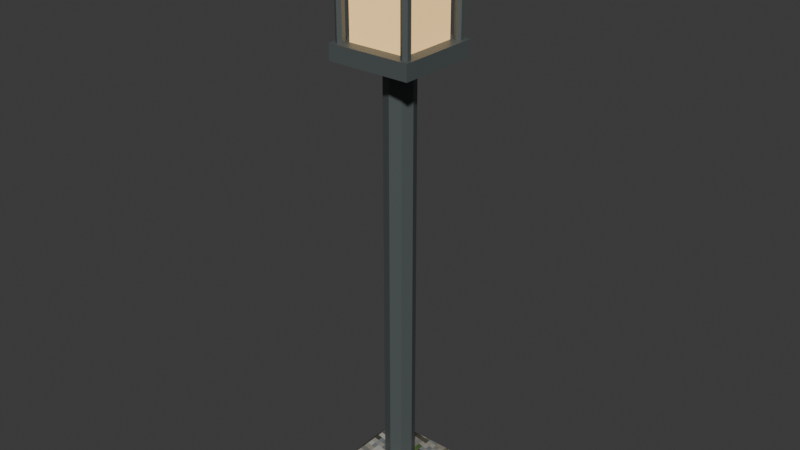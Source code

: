 # Source: lamp.blend  (saved by Blender 5.2.45; exported with 4.5.12 LTS)
import bpy
from mathutils import Matrix  # noqa: F401  (used for matrix-valued properties, if any)

bpy.ops.wm.read_factory_settings(use_empty=True)
scene = bpy.context.scene
scene.name = 'Scene'

# ---- collections
col_collection = bpy.data.collections.new('Collection'); scene.collection.children.link(col_collection)

# ---- images (referenced by path relative to the original .blend; pixels are not part of the script)
import os
ASSET_DIR = os.environ.get("B2B_ASSET_DIR", "")  # directory of the original .blend (textures are referenced by path, not embedded)
HERE = os.path.dirname(os.path.abspath(__file__))  # packed textures are extracted next to this script under _unpacked/

def load_image(name, relpath, width, height, colorspace="sRGB"):
    """Load a texture the original file referenced (path relative to the .blend, or extracted next to this script)."""
    p = next((c for c in (os.path.join(HERE, relpath), os.path.join(ASSET_DIR, relpath)) if relpath and os.path.exists(c)), "")
    if p:
        img = bpy.data.images.load(p, check_existing=True)
        img.name = name
    else:  # same state as the original file: an image datablock whose file is absent (Cycles renders it pink)
        img = bpy.data.images.new(name, width, height)
        img.source = "FILE"
        img.filepath = "//" + (relpath or name)
    img.colorspace_settings.name = colorspace
    return img
img_stone_png = load_image('stone.png', '_unpacked/stone.afd1c231.png', 64, 64, 'sRGB')

# ---- materials (node trees are filled in below, after node groups)
mat_stone = bpy.data.materials.new('stone')
mat_stone.diffuse_color = (0.37, 0.43, 0.39, 1.0)
mat_iron = bpy.data.materials.new('iron')
mat_iron.diffuse_color = (0.085, 0.1, 0.1, 1.0)
mat_window_glow = bpy.data.materials.new('window_glow')
mat_window_glow.diffuse_color = (1.0, 0.65, 0.26, 1.0)

# ---- material node trees
mat_stone.use_nodes = True; mat_stone.node_tree.nodes.clear()
_N = mat_stone.node_tree.nodes; _L = mat_stone.node_tree.links
n0 = _N.new('ShaderNodeBsdfPrincipled'); n0.name = 'Principled BSDF'; n0.location = (-200, 100)
n0.inputs[2].default_value = 0.85
n0.inputs[10].default_value = 0.005
n1 = _N.new('ShaderNodeOutputMaterial'); n1.name = 'Material Output'; n1.location = (200, 100)
n2 = _N.new('ShaderNodeTexImage'); n2.name = 'Image Texture'; n2.location = (0, 0)
n2.image = img_stone_png
n2.interpolation = 'Closest'
_L.new(n0.outputs[0], n1.inputs[0])
_L.new(n2.outputs[0], n0.inputs[0])
n1.is_active_output = True
mat_iron.use_nodes = True; mat_iron.node_tree.nodes.clear()
_N = mat_iron.node_tree.nodes; _L = mat_iron.node_tree.links
n0 = _N.new('ShaderNodeBsdfPrincipled'); n0.name = 'Principled BSDF'; n0.location = (-200, 100)
n0.inputs[0].default_value = (0.085, 0.1, 0.1, 1.0)
n0.inputs[10].default_value = 0.005
n1 = _N.new('ShaderNodeOutputMaterial'); n1.name = 'Material Output'; n1.location = (200, 100)
_L.new(n0.outputs[0], n1.inputs[0])
n1.is_active_output = True
mat_window_glow.use_nodes = True; mat_window_glow.node_tree.nodes.clear()
_N = mat_window_glow.node_tree.nodes; _L = mat_window_glow.node_tree.links
n0 = _N.new('ShaderNodeBsdfPrincipled'); n0.name = 'Principled BSDF'; n0.location = (-200, 100)
n0.inputs[0].default_value = (1.0, 0.65, 0.26, 1.0)
n0.inputs[2].default_value = 0.85
n0.inputs[10].default_value = 0.005
n0.inputs[27].default_value = (1.0, 0.65, 0.26, 1.0)
n0.inputs[28].default_value = 0.6
n1 = _N.new('ShaderNodeOutputMaterial'); n1.name = 'Material Output'; n1.location = (200, 100)
_L.new(n0.outputs[0], n1.inputs[0])
n1.is_active_output = True

# ---- world
world_world = bpy.data.worlds.new('World'); scene.world = world_world
world_world.use_nodes = True; world_world.node_tree.nodes.clear()
_N = world_world.node_tree.nodes; _L = world_world.node_tree.links
n0 = _N.new('ShaderNodeOutputWorld'); n0.name = 'World Output'; n0.location = (200, 100)
n1 = _N.new('ShaderNodeBackground'); n1.name = 'Background'; n1.location = (-200, 100)
n1.inputs[0].default_value = (0.05088, 0.05088, 0.05088, 1.0)
_L.new(n1.outputs[0], n0.inputs[0])
n0.is_active_output = True
world_world.color = (0.05088, 0.05088, 0.05088)
world_world.sun_shadow_jitter_overblur = 0.0

# ---- meshes
me_cube_223 = bpy.data.meshes.new('Cube.223')
me_cube_223.from_pydata([(-0.19, -0.19, -0.13), (-0.19, -0.25, -0.07), (-0.25, -0.19, -0.07), (-0.19, -0.25, 0.07), (-0.19, -0.19, 0.13), (-0.25, -0.19, 0.07), (-0.19, 0.19, -0.13), (-0.25, 0.19, -0.07), (-0.19, 0.25, -0.07), (-0.19, 0.19, 0.13), (-0.19, 0.25, 0.07), (-0.25, 0.19, 0.07), (0.19, -0.19, -0.13), (0.25, -0.19, -0.07), (0.19, -0.25, -0.07), (0.19, -0.19, 0.13), (0.19, -0.25, 0.07), (0.25, -0.19, 0.07), (0.19, 0.19, -0.13), (0.19, 0.25, -0.07), (0.25, 0.19, -0.07), (0.19, 0.19, 0.13), (0.25, 0.19, 0.07), (0.19, 0.25, 0.07)], [], [(0, 1, 2), (3, 4, 5), (6, 7, 8), (9, 10, 11), (12, 13, 14), (15, 16, 17), (18, 19, 20), (21, 22, 23), (6, 0, 2, 7), (1, 3, 5, 2), (4, 9, 11, 5), (10, 8, 7, 11), (18, 6, 8, 19), (9, 21, 23, 10), (22, 20, 19, 23), (12, 18, 20, 13), (21, 15, 17, 22), (16, 14, 13, 17), (0, 12, 14, 1), (15, 4, 3, 16), (6, 18, 12, 0), (2, 5, 11, 7), (14, 16, 3, 1), (21, 9, 4, 15), (8, 10, 23, 19), (20, 22, 17, 13)])
_uv = me_cube_223.uv_layers.new(name='UVMap')
_uv.uv.foreach_set('vector', [0.155, 0.72, 0.155, 0.75, 0.125, 0.72, 0.5673, 0.0, 0.625, 0.03, 0.5673, 0.03, 0.155, 0.53, 0.125, 0.53, 0.155, 0.5, 0.625, 0.24, 0.5673, 0.2725, 0.5673, 0.22, 0.345, 0.72, 0.4183, 0.72, 0.3888, 0.765, 0.64, 0.75, 0.5673, 0.78, 0.5673, 0.7275, 0.345, 0.53, 0.3888, 0.485, 0.4183, 0.53, 0.64, 0.5, 0.5673, 0.5225, 0.5673, 0.47, 0.155, 0.53, 0.155, 0.72, 0.125, 0.72, 0.125, 0.53, 0.4327, 0.0, 0.5673, 0.0, 0.5673, 0.03, 0.4327, 0.03, 0.625, 0.03, 0.625, 0.24, 0.5673, 0.22, 0.5673, 0.03, 0.5673, 0.2725, 0.4327, 0.28, 0.4327, 0.22, 0.5673, 0.22, 0.345, 0.53, 0.155, 0.53, 0.155, 0.5, 0.3888, 0.485, 0.625, 0.24, 0.64, 0.5, 0.5673, 0.47, 0.5673, 0.2725, 0.5673, 0.5225, 0.4183, 0.53, 0.3888, 0.485, 0.5673, 0.47, 0.345, 0.72, 0.345, 0.53, 0.4183, 0.53, 0.4183, 0.72, 0.64, 0.5, 0.64, 0.75, 0.5673, 0.7275, 0.5673, 0.5225, 0.5673, 0.78, 0.3888, 0.765, 0.4183, 0.72, 0.5673, 0.7275, 0.155, 0.72, 0.345, 0.72, 0.3888, 0.765, 0.155, 0.75, 0.64, 0.75, 0.625, 0.97, 0.5673, 0.97, 0.5673, 0.78, 0.155, 0.53, 0.345, 0.53, 0.345, 0.72, 0.155, 0.72, 0.4327, 0.03, 0.5673, 0.03, 0.5673, 0.22, 0.4327, 0.22, 0.3888, 0.765, 0.5673, 0.78, 0.5673, 0.97, 0.4327, 0.97, 0.64, 0.5, 0.845, 0.53, 0.845, 0.72, 0.64, 0.75, 0.4327, 0.28, 0.5673, 0.2725, 0.5673, 0.47, 0.3888, 0.485, 0.4183, 0.53, 0.5673, 0.5225, 0.5673, 0.7275, 0.4183, 0.72])
me_cube_223.materials.append(mat_stone)
me_cube_223.update()
me_cylinder_038 = bpy.data.meshes.new('Cylinder.038')
me_cylinder_038.from_pydata([(1.283e-08, -0.085, -1.325), (1.283e-08, -0.085, 1.325), (-0.0601, -0.0601, -1.325), (-0.0601, -0.0601, 1.325), (-0.085, -1.283e-08, -1.325), (-0.085, -1.283e-08, 1.325), (-0.0601, 0.0601, -1.325), (-0.0601, 0.0601, 1.325), (-1.283e-08, 0.085, -1.325), (-1.283e-08, 0.085, 1.325), (0.0601, 0.0601, -1.325), (0.0601, 0.0601, 1.325), (0.085, 1.283e-08, -1.325), (0.085, 1.283e-08, 1.325), (0.0601, -0.0601, -1.325), (0.0601, -0.0601, 1.325), (-0.24, -0.24, 1.14), (-0.24, -0.24, 1.23), (-0.24, 0.24, 1.14), (-0.24, 0.24, 1.23), (0.24, -0.24, 1.14), (0.24, -0.24, 1.23), (0.24, 0.24, 1.14), (0.24, 0.24, 1.23), (-0.2, -0.225, 1.185), (-0.2, -0.225, 1.745), (-0.2217, -0.2125, 1.185), (-0.2217, -0.2125, 1.745), (-0.2217, -0.1875, 1.185), (-0.2217, -0.1875, 1.745), (-0.2, -0.175, 1.185), (-0.2, -0.175, 1.745), (-0.1783, -0.1875, 1.185), (-0.1783, -0.1875, 1.745), (-0.1783, -0.2125, 1.185), (-0.1783, -0.2125, 1.745), (-0.2, 0.175, 1.185), (-0.2, 0.175, 1.745), (-0.2217, 0.1875, 1.185), (-0.2217, 0.1875, 1.745), (-0.2217, 0.2125, 1.185), (-0.2217, 0.2125, 1.745), (-0.2, 0.225, 1.185), (-0.2, 0.225, 1.745), (-0.1783, 0.2125, 1.185), (-0.1783, 0.2125, 1.745), (-0.1783, 0.1875, 1.185), (-0.1783, 0.1875, 1.745), (0.2, -0.225, 1.185), (0.2, -0.225, 1.745), (0.1783, -0.2125, 1.185), (0.1783, -0.2125, 1.745), (0.1783, -0.1875, 1.185), (0.1783, -0.1875, 1.745), (0.2, -0.175, 1.185), (0.2, -0.175, 1.745), (0.2217, -0.1875, 1.185), (0.2217, -0.1875, 1.745), (0.2217, -0.2125, 1.185), (0.2217, -0.2125, 1.745), (0.2, 0.175, 1.185), (0.2, 0.175, 1.745), (0.1783, 0.1875, 1.185), (0.1783, 0.1875, 1.745), (0.1783, 0.2125, 1.185), (0.1783, 0.2125, 1.745), (0.2, 0.225, 1.185), (0.2, 0.225, 1.745), (0.2217, 0.2125, 1.185), (0.2217, 0.2125, 1.745), (0.2217, 0.1875, 1.185), (0.2217, 0.1875, 1.745), (-0.2828, 0.2828, 1.725), (-0.07071, 0.07071, 1.965), (0.2828, 0.2828, 1.725), (0.07071, 0.07071, 1.965), (0.2828, -0.2828, 1.725), (0.07071, -0.07071, 1.965), (-0.2828, -0.2828, 1.725), (-0.07071, -0.07071, 1.965)], [], [(0, 1, 3, 2), (2, 3, 5, 4), (4, 5, 7, 6), (6, 7, 9, 8), (8, 9, 11, 10), (10, 11, 13, 12), (3, 1, 15, 13, 11, 9, 7, 5), (12, 13, 15, 14), (14, 15, 1, 0), (0, 2, 4, 6, 8, 10, 12, 14), (16, 17, 19, 18), (18, 19, 23, 22), (22, 23, 21, 20), (20, 21, 17, 16), (18, 22, 20, 16), (23, 19, 17, 21), (24, 25, 27, 26), (26, 27, 29, 28), (28, 29, 31, 30), (30, 31, 33, 32), (27, 25, 35, 33, 31, 29), (32, 33, 35, 34), (34, 35, 25, 24), (24, 26, 28, 30, 32, 34), (36, 37, 39, 38), (38, 39, 41, 40), (40, 41, 43, 42), (42, 43, 45, 44), (39, 37, 47, 45, 43, 41), (44, 45, 47, 46), (46, 47, 37, 36), (36, 38, 40, 42, 44, 46), (48, 49, 51, 50), (50, 51, 53, 52), (52, 53, 55, 54), (54, 55, 57, 56), (51, 49, 59, 57, 55, 53), (56, 57, 59, 58), (58, 59, 49, 48), (48, 50, 52, 54, 56, 58), (60, 61, 63, 62), (62, 63, 65, 64), (64, 65, 67, 66), (66, 67, 69, 68), (63, 61, 71, 69, 67, 65), (68, 69, 71, 70), (70, 71, 61, 60), (60, 62, 64, 66, 68, 70), (72, 73, 75, 74), (74, 75, 77, 76), (75, 73, 79, 77), (76, 77, 79, 78), (78, 79, 73, 72), (72, 74, 76, 78)])
_uv = me_cylinder_038.uv_layers.new(name='UVMap')
_uv.uv.foreach_set('vector', [1.0, 0.5, 1.0, 1.0, 0.875, 1.0, 0.875, 0.5, 0.875, 0.5, 0.875, 1.0, 0.75, 1.0, 0.75, 0.5, 0.75, 0.5, 0.75, 1.0, 0.625, 1.0, 0.625, 0.5, 0.625, 0.5, 0.625, 1.0, 0.5, 1.0, 0.5, 0.5, 0.5, 0.5, 0.5, 1.0, 0.375, 1.0, 0.375, 0.5, 0.375, 0.5, 0.375, 1.0, 0.25, 1.0, 0.25, 0.5, 0.4197, 0.4197, 0.25, 0.49, 0.08029, 0.4197, 0.01, 0.25, 0.08029, 0.08029, 0.25, 0.01, 0.4197, 0.08029, 0.49, 0.25, 0.25, 0.5, 0.25, 1.0, 0.125, 1.0, 0.125, 0.5, 0.125, 0.5, 0.125, 1.0, 0.0, 1.0, 0.0, 0.5, 0.75, 0.49, 0.9197, 0.4197, 0.99, 0.25, 0.9197, 0.08029, 0.75, 0.01, 0.5803, 0.08029, 0.51, 0.25, 0.5803, 0.4197, 0.375, 0.0, 0.625, 0.0, 0.625, 0.25, 0.375, 0.25, 0.375, 0.25, 0.625, 0.25, 0.625, 0.5, 0.375, 0.5, 0.375, 0.5, 0.625, 0.5, 0.625, 0.75, 0.375, 0.75, 0.375, 0.75, 0.625, 0.75, 0.625, 1.0, 0.375, 1.0, 0.125, 0.5, 0.375, 0.5, 0.375, 0.75, 0.125, 0.75, 0.625, 0.5, 0.875, 0.5, 0.875, 0.75, 0.625, 0.75, 1.0, 0.5, 1.0, 1.0, 0.8333, 1.0, 0.8333, 0.5, 0.8333, 0.5, 0.8333, 1.0, 0.6667, 1.0, 0.6667, 0.5, 0.6667, 0.5, 0.6667, 1.0, 0.5, 1.0, 0.5, 0.5, 0.5, 0.5, 0.5, 1.0, 0.3333, 1.0, 0.3333, 0.5, 0.4578, 0.37, 0.25, 0.49, 0.04215, 0.37, 0.04215, 0.13, 0.25, 0.01, 0.4578, 0.13, 0.3333, 0.5, 0.3333, 1.0, 0.1667, 1.0, 0.1667, 0.5, 0.1667, 0.5, 0.1667, 1.0, -8.941e-08, 1.0, -8.941e-08, 0.5, 0.75, 0.49, 0.9578, 0.37, 0.9578, 0.13, 0.75, 0.01, 0.5422, 0.13, 0.5422, 0.37, 1.0, 0.5, 1.0, 1.0, 0.8333, 1.0, 0.8333, 0.5, 0.8333, 0.5, 0.8333, 1.0, 0.6667, 1.0, 0.6667, 0.5, 0.6667, 0.5, 0.6667, 1.0, 0.5, 1.0, 0.5, 0.5, 0.5, 0.5, 0.5, 1.0, 0.3333, 1.0, 0.3333, 0.5, 0.4578, 0.37, 0.25, 0.49, 0.04215, 0.37, 0.04215, 0.13, 0.25, 0.01, 0.4578, 0.13, 0.3333, 0.5, 0.3333, 1.0, 0.1667, 1.0, 0.1667, 0.5, 0.1667, 0.5, 0.1667, 1.0, -8.941e-08, 1.0, -8.941e-08, 0.5, 0.75, 0.49, 0.9578, 0.37, 0.9578, 0.13, 0.75, 0.01, 0.5422, 0.13, 0.5422, 0.37, 1.0, 0.5, 1.0, 1.0, 0.8333, 1.0, 0.8333, 0.5, 0.8333, 0.5, 0.8333, 1.0, 0.6667, 1.0, 0.6667, 0.5, 0.6667, 0.5, 0.6667, 1.0, 0.5, 1.0, 0.5, 0.5, 0.5, 0.5, 0.5, 1.0, 0.3333, 1.0, 0.3333, 0.5, 0.4578, 0.37, 0.25, 0.49, 0.04215, 0.37, 0.04215, 0.13, 0.25, 0.01, 0.4578, 0.13, 0.3333, 0.5, 0.3333, 1.0, 0.1667, 1.0, 0.1667, 0.5, 0.1667, 0.5, 0.1667, 1.0, -8.941e-08, 1.0, -8.941e-08, 0.5, 0.75, 0.49, 0.9578, 0.37, 0.9578, 0.13, 0.75, 0.01, 0.5422, 0.13, 0.5422, 0.37, 1.0, 0.5, 1.0, 1.0, 0.8333, 1.0, 0.8333, 0.5, 0.8333, 0.5, 0.8333, 1.0, 0.6667, 1.0, 0.6667, 0.5, 0.6667, 0.5, 0.6667, 1.0, 0.5, 1.0, 0.5, 0.5, 0.5, 0.5, 0.5, 1.0, 0.3333, 1.0, 0.3333, 0.5, 0.4578, 0.37, 0.25, 0.49, 0.04215, 0.37, 0.04215, 0.13, 0.25, 0.01, 0.4578, 0.13, 0.3333, 0.5, 0.3333, 1.0, 0.1667, 1.0, 0.1667, 0.5, 0.1667, 0.5, 0.1667, 1.0, -8.941e-08, 1.0, -8.941e-08, 0.5, 0.75, 0.49, 0.9578, 0.37, 0.9578, 0.13, 0.75, 0.01, 0.5422, 0.13, 0.5422, 0.37, 1.0, 0.5, 1.0, 1.0, 0.75, 1.0, 0.75, 0.5, 0.75, 0.5, 0.75, 1.0, 0.5, 1.0, 0.5, 0.5, 0.49, 0.25, 0.25, 0.49, 0.01, 0.25, 0.25, 0.01, 0.5, 0.5, 0.5, 1.0, 0.25, 1.0, 0.25, 0.5, 0.25, 0.5, 0.25, 1.0, 0.0, 1.0, 0.0, 0.5, 0.75, 0.49, 0.99, 0.25, 0.75, 0.01, 0.51, 0.25])
me_cylinder_038.materials.append(mat_iron)
me_cylinder_038.update()
me_cube_225 = bpy.data.meshes.new('Cube.225')
me_cube_225.from_pydata([(-0.17, -0.17, -0.255), (-0.17, -0.17, 0.255), (-0.17, 0.17, -0.255), (-0.17, 0.17, 0.255), (0.17, -0.17, -0.255), (0.17, -0.17, 0.255), (0.17, 0.17, -0.255), (0.17, 0.17, 0.255)], [], [(0, 1, 3, 2), (2, 3, 7, 6), (6, 7, 5, 4), (4, 5, 1, 0), (2, 6, 4, 0), (7, 3, 1, 5)])
_uv = me_cube_225.uv_layers.new(name='UVMap')
_uv.uv.foreach_set('vector', [0.375, 0.0, 0.625, 0.0, 0.625, 0.25, 0.375, 0.25, 0.375, 0.25, 0.625, 0.25, 0.625, 0.5, 0.375, 0.5, 0.375, 0.5, 0.625, 0.5, 0.625, 0.75, 0.375, 0.75, 0.375, 0.75, 0.625, 0.75, 0.625, 1.0, 0.375, 1.0, 0.125, 0.5, 0.375, 0.5, 0.375, 0.75, 0.125, 0.75, 0.625, 0.5, 0.875, 0.5, 0.875, 0.75, 0.625, 0.75])
me_cube_225.materials.append(mat_window_glow)
me_cube_225.update()

# ---- objects
ob_lamp_stone = bpy.data.objects.new('lamp_stone', me_cube_223)
ob_lamp_iron = bpy.data.objects.new('lamp_iron', me_cylinder_038)
ob_lamp_window_glow = bpy.data.objects.new('lamp_window_glow', me_cube_225)

# ---- transforms, parenting, visibility, modifiers, constraints
ob_lamp_stone.location = (0.0, 0.0, 0.13)
ob_lamp_iron.location = (0.0, 0.0, 1.475)
ob_lamp_window_glow.location = (0.0, 0.0, 2.96)

# ---- collection membership
col_collection.objects.link(ob_lamp_stone)
col_collection.objects.link(ob_lamp_iron)
col_collection.objects.link(ob_lamp_window_glow)

# ---- scene / render settings (as saved in the file)
scene.frame_start = 1; scene.frame_end = 250; scene.frame_set(1)
scene.render.engine = 'BLENDER_EEVEE_NEXT'
scene.render.bake_bias = 0.0
scene.render.bake_samples = 0
scene.render.compositor_device = 'GPU'
scene.eevee.use_volume_custom_range = False
scene.eevee.fast_gi_thickness_near = 0.1
scene.eevee.fast_gi_thickness_far = 0.0
scene.eevee.ray_tracing_options.screen_trace_thickness = 0.1
bpy.context.view_layer.update()

# ---- added for rendering (the .blend has no active camera and no usable light): camera, sun
cam_auto = bpy.data.cameras.new('AutoCamera')
cam_auto.lens = 50.0
cam_auto.sensor_width = 36.0
cam_auto.clip_end = 1000.0
ob_auto_camera = bpy.data.objects.new('AutoCamera', cam_auto)
scene.collection.objects.link(ob_auto_camera)
ob_auto_camera.location = (3.26771, -3.92125, 4.33417)
ob_auto_camera.rotation_euler = (1.09748, -7.21219e-08, 0.694738)
scene.camera = ob_auto_camera
light_auto_sun = bpy.data.lights.new('AutoSun', 'SUN')
light_auto_sun.energy = 3.0
light_auto_sun.angle = 0.0523599
ob_auto_sun = bpy.data.objects.new('AutoSun', light_auto_sun)
scene.collection.objects.link(ob_auto_sun)
ob_auto_sun.rotation_euler = (0.872665, 0.174533, 0.523599)
bpy.context.view_layer.update()
